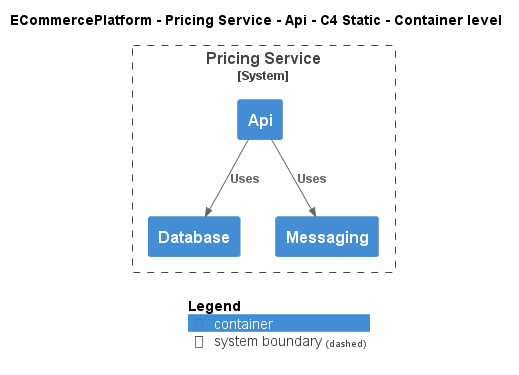

The diagram above was rendered by PlantUML. Its source (embedded in the PNG):
@startuml
!include ..\..\..\..\..\.c4s\C4_Container.puml

AddElementTag("c4interflow:lifecycle:new", $bgColor=green, $fontColor=#ffffff, $borderColor=green, $shadowing="False")
AddElementTag("c4interflow:lifecycle:changed", $bgColor=orange, $fontColor=#ffffff, $borderColor=orange, $shadowing="False")
AddElementTag("c4interflow:lifecycle:removed", $bgColor=red, $fontColor=#ffffff, $borderColor=red, $shadowing="False")

AddRelTag("c4interflow:lifecycle:new", $textColor=green, $lineColor=green)
AddRelTag("c4interflow:lifecycle:changed", $textColor=orange, $lineColor=orange)
AddRelTag("c4interflow:lifecycle:removed", $textColor=red, $lineColor=red)

SHOW_PERSON_PORTRAIT()
LAYOUT_TOP_DOWN()

skinparam linetype polyline

title ECommercePlatform - Pricing Service - Api - C4 Static - Container level


System_Boundary(ECommercePlatform.SoftwareSystems.PricingService, "Pricing Service") {
    Container(ECommercePlatform.SoftwareSystems.PricingService.Containers.Api, "Api", "", "")
    Container(ECommercePlatform.SoftwareSystems.PricingService.Containers.Database, "Database", "", "")
    Container(ECommercePlatform.SoftwareSystems.PricingService.Containers.Messaging, "Messaging", "", "")
}

Rel(ECommercePlatform.SoftwareSystems.PricingService.Containers.Api, ECommercePlatform.SoftwareSystems.PricingService.Containers.Database, "Uses")
Rel(ECommercePlatform.SoftwareSystems.PricingService.Containers.Api, ECommercePlatform.SoftwareSystems.PricingService.Containers.Messaging, "Uses")


SHOW_LEGEND()
@enduml